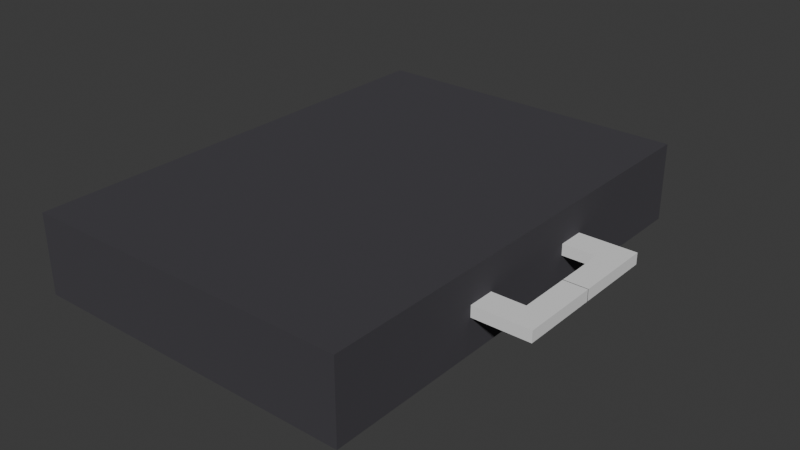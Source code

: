# Source: luggage_hitman.blend  (saved by Blender 4.4.30; exported with 4.5.12 LTS)
import bpy
from mathutils import Matrix  # noqa: F401  (used for matrix-valued properties, if any)

bpy.ops.wm.read_factory_settings(use_empty=True)
scene = bpy.context.scene
scene.name = 'Scene'

# ---- collections
col_collection = bpy.data.collections.new('Collection'); scene.collection.children.link(col_collection)

# ---- materials (node trees are filled in below, after node groups)
mat_material_001 = bpy.data.materials.new('Material.001')

# ---- material node trees
mat_material_001.use_nodes = True; mat_material_001.node_tree.nodes.clear()
_N = mat_material_001.node_tree.nodes; _L = mat_material_001.node_tree.links
n0 = _N.new('ShaderNodeBsdfPrincipled'); n0.name = 'Principled BSDF'; n0.location = (10, 300)
n0.inputs[0].default_value = (0.04975, 0.04705, 0.05602, 1.0)
n0.inputs[2].default_value = 1.0
n1 = _N.new('ShaderNodeOutputMaterial'); n1.name = 'Material Output'; n1.location = (300, 300)
_L.new(n0.outputs[0], n1.inputs[0])
n1.is_active_output = True

# ---- world
world_world = bpy.data.worlds.new('World'); scene.world = world_world
world_world.use_nodes = True; world_world.node_tree.nodes.clear()
_N = world_world.node_tree.nodes; _L = world_world.node_tree.links
n0 = _N.new('ShaderNodeOutputWorld'); n0.name = 'World Output'; n0.location = (300, 300)
n1 = _N.new('ShaderNodeBackground'); n1.name = 'Background'; n1.location = (10, 300)
n1.inputs[0].default_value = (0.05088, 0.05088, 0.05088, 1.0)
_L.new(n1.outputs[0], n0.inputs[0])
n0.is_active_output = True
world_world.color = (0.05088, 0.05088, 0.05088)
world_world.sun_shadow_jitter_overblur = 0.0

# ---- meshes
me_cube_001 = bpy.data.meshes.new('Cube.001')
me_cube_001.from_pydata([(-1.0, -1.0, -1.0), (-1.0, -1.0, 1.0), (-1.0, 1.0, -1.0), (-1.0, 1.0, 1.0), (1.0, -1.0, -1.0), (1.0, -1.0, 1.0), (1.0, 1.0, -1.0), (1.0, 1.0, 1.0), (0.9688, 0.2236, -0.1223), (0.9688, 0.2236, 0.1641), (0.9688, 0.3386, -0.1223), (0.9688, 0.3386, 0.1641), (1.202, 0.2236, -0.1223), (1.202, 0.2236, 0.1641), (1.202, 0.3386, -0.1223), (1.202, 0.3386, 0.1641), (1.345, 0.3386, 0.1641), (1.345, 0.3386, -0.1223), (1.345, 0.2236, -0.1223), (1.345, 0.2236, 0.1641), (1.202, -0.001325, 0.1641), (1.202, -0.001325, -0.1223), (1.345, -0.001325, 0.1641), (1.345, -0.001325, -0.1223), (0.9688, -0.2236, -0.1223), (0.9688, -0.2236, 0.1641), (0.9688, -0.3386, -0.1223), (0.9688, -0.3386, 0.1641), (1.202, -0.2236, -0.1223), (1.202, -0.2236, 0.1641), (1.202, -0.3386, -0.1223), (1.202, -0.3386, 0.1641), (1.345, -0.3386, 0.1641), (1.345, -0.3386, -0.1223), (1.345, -0.2236, -0.1223), (1.345, -0.2236, 0.1641), (1.202, 0.001325, 0.1641), (1.202, 0.001325, -0.1223), (1.345, 0.001325, 0.1641), (1.345, 0.001325, -0.1223)], [], [(0, 1, 3, 2), (2, 3, 7, 6), (6, 7, 5, 4), (4, 5, 1, 0), (2, 6, 4, 0), (7, 3, 1, 5), (8, 9, 11, 10), (10, 11, 15, 14), (12, 14, 17, 18), (12, 13, 9, 8), (10, 14, 12, 8), (15, 11, 9, 13), (17, 16, 19, 18), (15, 13, 19, 16), (14, 15, 16, 17), (19, 13, 20, 22), (20, 21, 23, 22), (12, 18, 23, 21), (18, 19, 22, 23), (13, 12, 21, 20), (24, 26, 27, 25), (26, 30, 31, 27), (28, 34, 33, 30), (28, 24, 25, 29), (26, 24, 28, 30), (31, 29, 25, 27), (33, 34, 35, 32), (31, 32, 35, 29), (30, 33, 32, 31), (35, 38, 36, 29), (36, 38, 39, 37), (28, 37, 39, 34), (34, 39, 38, 35), (29, 36, 37, 28)])
me_cube_001.polygons.foreach_set('material_index', [0, 0, 0, 0, 0, 0, 1, 1, 1, 1, 1, 1, 1, 1, 1, 1, 1, 1, 1, 1, 1, 1, 1, 1, 1, 1, 1, 1, 1, 1, 1, 1, 1, 1])
_uv = me_cube_001.uv_layers.new(name='UVMap')
_uv.uv.foreach_set('vector', [0.375, 0.0, 0.625, 0.0, 0.625, 0.25, 0.375, 0.25, 0.375, 0.25, 0.625, 0.25, 0.625, 0.5, 0.375, 0.5, 0.375, 0.5, 0.625, 0.5, 0.625, 0.75, 0.375, 0.75, 0.375, 0.75, 0.625, 0.75, 0.625, 1.0, 0.375, 1.0, 0.125, 0.5, 0.375, 0.5, 0.375, 0.75, 0.125, 0.75, 0.625, 0.5, 0.875, 0.5, 0.875, 0.75, 0.625, 0.75, 0.375, 0.0, 0.625, 0.0, 0.625, 0.25, 0.375, 0.25, 0.375, 0.25, 0.625, 0.25, 0.625, 0.5, 0.375, 0.5, 0.375, 0.75, 0.375, 0.5, 0.375, 0.5, 0.375, 0.75, 0.375, 0.75, 0.625, 0.75, 0.625, 1.0, 0.375, 1.0, 0.125, 0.5, 0.375, 0.5, 0.375, 0.75, 0.125, 0.75, 0.625, 0.5, 0.875, 0.5, 0.875, 0.75, 0.625, 0.75, 0.375, 0.5, 0.625, 0.5, 0.625, 0.75, 0.375, 0.75, 0.625, 0.5, 0.625, 0.75, 0.625, 0.75, 0.625, 0.5, 0.375, 0.5, 0.625, 0.5, 0.625, 0.5, 0.375, 0.5, 0.625, 0.75, 0.625, 0.75, 0.625, 0.75, 0.625, 0.75, 0.625, 0.75, 0.375, 0.75, 0.375, 0.75, 0.625, 0.75, 0.375, 0.75, 0.375, 0.75, 0.375, 0.75, 0.375, 0.75, 0.375, 0.75, 0.625, 0.75, 0.625, 0.75, 0.375, 0.75, 0.625, 0.75, 0.375, 0.75, 0.375, 0.75, 0.625, 0.75, 0.375, 0.0, 0.375, 0.25, 0.625, 0.25, 0.625, 0.0, 0.375, 0.25, 0.375, 0.5, 0.625, 0.5, 0.625, 0.25, 0.375, 0.75, 0.375, 0.75, 0.375, 0.5, 0.375, 0.5, 0.375, 0.75, 0.375, 1.0, 0.625, 1.0, 0.625, 0.75, 0.125, 0.5, 0.125, 0.75, 0.375, 0.75, 0.375, 0.5, 0.625, 0.5, 0.625, 0.75, 0.875, 0.75, 0.875, 0.5, 0.375, 0.5, 0.375, 0.75, 0.625, 0.75, 0.625, 0.5, 0.625, 0.5, 0.625, 0.5, 0.625, 0.75, 0.625, 0.75, 0.375, 0.5, 0.375, 0.5, 0.625, 0.5, 0.625, 0.5, 0.625, 0.75, 0.625, 0.75, 0.625, 0.75, 0.625, 0.75, 0.625, 0.75, 0.625, 0.75, 0.375, 0.75, 0.375, 0.75, 0.375, 0.75, 0.375, 0.75, 0.375, 0.75, 0.375, 0.75, 0.375, 0.75, 0.375, 0.75, 0.625, 0.75, 0.625, 0.75, 0.625, 0.75, 0.625, 0.75, 0.375, 0.75, 0.375, 0.75])
me_cube_001.materials.append(mat_material_001)
me_cube_001.materials.append(None)
me_cube_001.update()

# ---- objects
ob_cube = bpy.data.objects.new('Cube', me_cube_001)

# ---- transforms, parenting, visibility, modifiers, constraints
ob_cube.location = (0.0, 0.0, 0.0)
ob_cube.scale = (1.0, 1.407, 0.2396)

# ---- collection membership
col_collection.objects.link(ob_cube)

# ---- scene / render settings (as saved in the file)
scene.frame_start = 1; scene.frame_end = 250; scene.frame_set(1)
scene.render.engine = 'BLENDER_EEVEE_NEXT'
bpy.context.view_layer.update()

# ---- added for rendering (the .blend has no active camera and no usable light): camera, sun
cam_auto = bpy.data.cameras.new('AutoCamera')
cam_auto.lens = 50.0
cam_auto.sensor_width = 36.0
cam_auto.clip_end = 1000.0
ob_auto_camera = bpy.data.objects.new('AutoCamera', cam_auto)
scene.collection.objects.link(ob_auto_camera)
ob_auto_camera.location = (3.5912, -4.10219, 2.73479)
ob_auto_camera.rotation_euler = (1.09748, -7.21219e-08, 0.694738)
scene.camera = ob_auto_camera
light_auto_sun = bpy.data.lights.new('AutoSun', 'SUN')
light_auto_sun.energy = 3.0
light_auto_sun.angle = 0.0523599
ob_auto_sun = bpy.data.objects.new('AutoSun', light_auto_sun)
scene.collection.objects.link(ob_auto_sun)
ob_auto_sun.rotation_euler = (0.872665, 0.174533, 0.523599)
bpy.context.view_layer.update()

